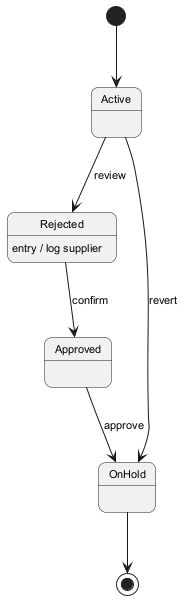

The diagram above was rendered by PlantUML. Its source (embedded in the PNG):
@startuml
skinparam backgroundColor #FFFFFF
skinparam roundCorner 15
skinparam defaultFontSize 11
[*] --> Active
Active --> Rejected : review
Rejected --> Approved : confirm
Rejected : entry / log supplier
Approved --> OnHold : approve
Active --> OnHold : revert
OnHold --> [*]
@enduml